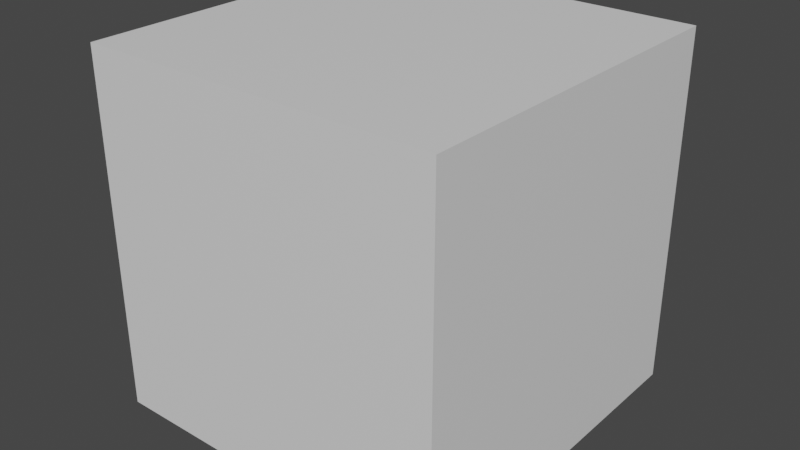 # Source: workspace.blend  (saved by Blender 3.6.11; exported with 4.5.12 LTS)
import bpy
from mathutils import Matrix  # noqa: F401  (used for matrix-valued properties, if any)

bpy.ops.wm.read_factory_settings(use_empty=True)
scene = bpy.context.scene
scene.name = 'Scene'

# ---- collections
col_collection = bpy.data.collections.new('Collection'); scene.collection.children.link(col_collection)

# ---- materials (node trees are filled in below, after node groups)
mat_material = bpy.data.materials.new('Material')
mat_material.alpha_threshold = 0.0
mat_material.use_transparent_shadow = False
mat_material.roughness = 0.5
mat_material.line_color = (0.0, 0.0, 0.0, 1.0)

# ---- material node trees
mat_material.use_nodes = True; mat_material.node_tree.nodes.clear()
_N = mat_material.node_tree.nodes; _L = mat_material.node_tree.links
n0 = _N.new('ShaderNodeOutputMaterial'); n0.name = 'Material Output'; n0.location = (300, 300)
n1 = _N.new('ShaderNodeBsdfPrincipled'); n1.name = 'Principled BSDF'; n1.location = (10, 300)
n1.distribution = 'GGX'
n1.subsurface_method = 'RANDOM_WALK_SKIN'
n1.inputs[3].default_value = 1.45
n1.inputs[27].default_value = (0.0, 0.0, 0.0, 1.0)
n1.inputs[28].default_value = 1.0
_L.new(n1.outputs[0], n0.inputs[0])
n0.is_active_output = True

# ---- world
world_world = bpy.data.worlds.new('World'); scene.world = world_world
world_world.use_nodes = True; world_world.node_tree.nodes.clear()
_N = world_world.node_tree.nodes; _L = world_world.node_tree.links
n0 = _N.new('ShaderNodeOutputWorld'); n0.name = 'World Output'; n0.location = (300, 300)
n1 = _N.new('ShaderNodeBackground'); n1.name = 'Background'; n1.location = (10, 300)
n1.inputs[0].default_value = (0.05088, 0.05088, 0.05088, 1.0)
_L.new(n1.outputs[0], n0.inputs[0])
n0.is_active_output = True
world_world.color = (0.05088, 0.05088, 0.05088)
world_world.use_sun_shadow = False
world_world.sun_shadow_jitter_overblur = 0.0

# ---- meshes
me_cube = bpy.data.meshes.new('Cube')
me_cube.from_pydata([(1.0, 1.0, 1.0), (1.0, 1.0, -1.0), (1.0, -1.0, 1.0), (1.0, -1.0, -1.0), (-1.0, 1.0, 1.0), (-1.0, 1.0, -1.0), (-1.0, -1.0, 1.0), (-1.0, -1.0, -1.0)], [], [(0, 4, 6, 2), (3, 2, 6, 7), (7, 6, 4, 5), (5, 1, 3, 7), (1, 0, 2, 3), (5, 4, 0, 1)])
_uv = me_cube.uv_layers.new(name='UVMap')
_uv.uv.foreach_set('vector', [0.625, 0.5, 0.875, 0.5, 0.875, 0.75, 0.625, 0.75, 0.375, 0.75, 0.625, 0.75, 0.625, 1.0, 0.375, 1.0, 0.375, 0.0, 0.625, 0.0, 0.625, 0.25, 0.375, 0.25, 0.125, 0.5, 0.375, 0.5, 0.375, 0.75, 0.125, 0.75, 0.375, 0.5, 0.625, 0.5, 0.625, 0.75, 0.375, 0.75, 0.375, 0.25, 0.625, 0.25, 0.625, 0.5, 0.375, 0.5])
me_cube.materials.append(mat_material)
me_cube.use_mirror_vertex_groups = False
me_cube.update()

# ---- objects
ob_cube = bpy.data.objects.new('Cube', me_cube)

# ---- transforms, parenting, visibility, modifiers, constraints
ob_cube.location = (0.0, 0.0, 0.0)
ob_cube.lock_rotations_4d = False
ob_cube.empty_display_type = 'ARROWS'
ob_cube.lineart.crease_threshold = 0.0

# ---- collection membership
col_collection.objects.link(ob_cube)

# ---- scene / render settings (as saved in the file)
scene.frame_start = 1; scene.frame_end = 250; scene.frame_set(1)
scene.render.engine = 'BLENDER_EEVEE_NEXT'
scene.cycles.sampling_pattern = 'TABULATED_SOBOL'
scene.view_settings.view_transform = 'Filmic'
bpy.context.view_layer.update()

# ---- added for rendering (the .blend has no active camera and no usable light): camera, sun
cam_auto = bpy.data.cameras.new('AutoCamera')
cam_auto.lens = 50.0
cam_auto.sensor_width = 36.0
cam_auto.clip_end = 1000.0
ob_auto_camera = bpy.data.objects.new('AutoCamera', cam_auto)
scene.collection.objects.link(ob_auto_camera)
ob_auto_camera.location = (3.20507, -3.84609, 2.56406)
ob_auto_camera.rotation_euler = (1.09748, -7.21219e-08, 0.694738)
scene.camera = ob_auto_camera
light_auto_sun = bpy.data.lights.new('AutoSun', 'SUN')
light_auto_sun.energy = 3.0
light_auto_sun.angle = 0.0523599
ob_auto_sun = bpy.data.objects.new('AutoSun', light_auto_sun)
scene.collection.objects.link(ob_auto_sun)
ob_auto_sun.rotation_euler = (0.872665, 0.174533, 0.523599)
bpy.context.view_layer.update()
